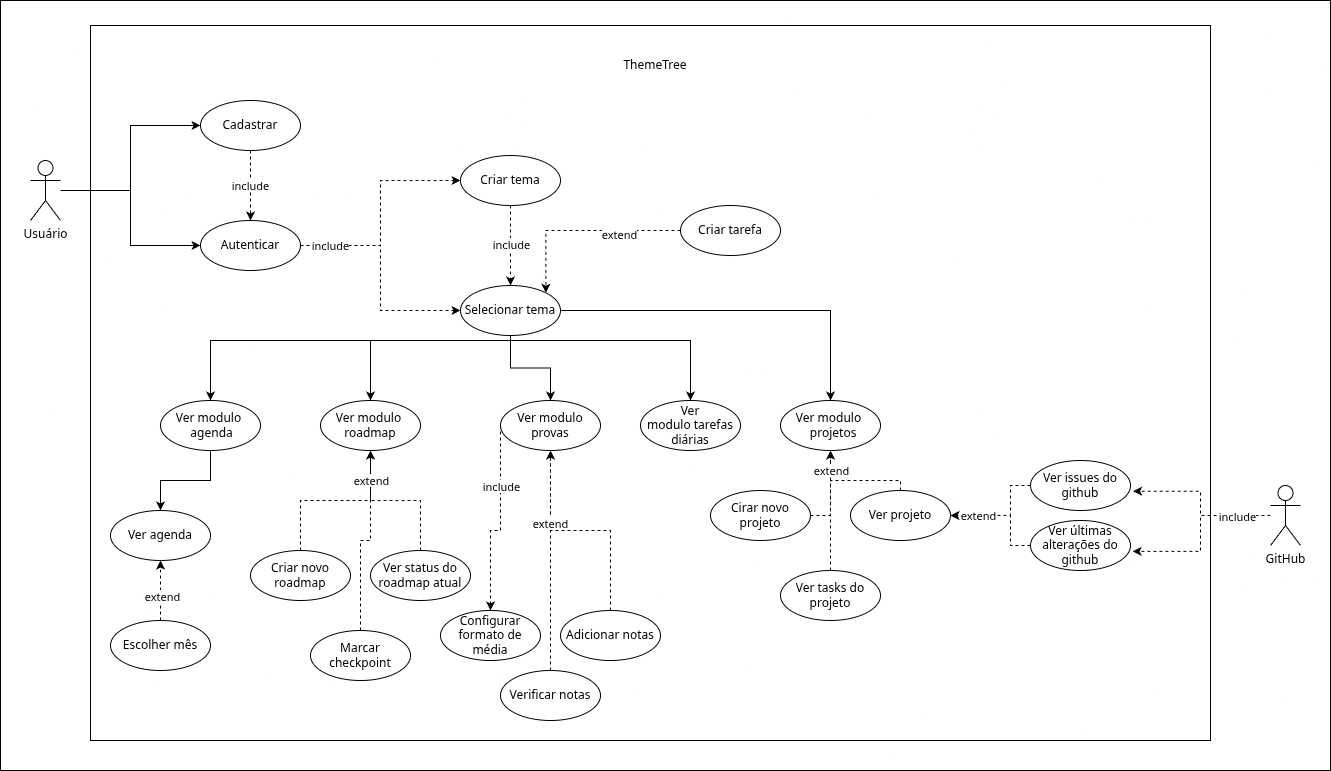

The diagram above was exported from draw.io. Its source (the exported page's mxGraphModel, read from the mxfile embedded in the PNG):
<mxGraphModel dx="1469" dy="809" grid="1" gridSize="10" guides="1" tooltips="1" connect="1" arrows="1" fold="1" page="1" pageScale="1" pageWidth="827" pageHeight="1169" math="0" shadow="0">
  <root>
    <mxCell id="0" />
    <mxCell id="1" parent="0" />
    <mxCell id="zGjLAEFdlt28ecsnQhsH-1" parent="1" style="rounded=0;whiteSpace=wrap;html=1;" value="" vertex="1">
      <mxGeometry height="770" width="1330" x="70" as="geometry" />
    </mxCell>
    <mxCell id="zGjLAEFdlt28ecsnQhsH-2" parent="1" style="rounded=0;whiteSpace=wrap;html=1;fillColor=none;" value="" vertex="1">
      <mxGeometry height="715" width="1120" x="160" y="25" as="geometry" />
    </mxCell>
    <mxCell id="zGjLAEFdlt28ecsnQhsH-3" parent="1" style="text;html=1;whiteSpace=wrap;strokeColor=none;fillColor=none;align=center;verticalAlign=middle;rounded=0;" value="ThemeTree" vertex="1">
      <mxGeometry height="30" width="60" x="695" y="50" as="geometry" />
    </mxCell>
    <mxCell id="zGjLAEFdlt28ecsnQhsH-4" edge="1" parent="1" source="zGjLAEFdlt28ecsnQhsH-6" style="edgeStyle=orthogonalEdgeStyle;rounded=0;orthogonalLoop=1;jettySize=auto;html=1;entryX=0;entryY=0.5;entryDx=0;entryDy=0;" target="zGjLAEFdlt28ecsnQhsH-9">
      <mxGeometry relative="1" as="geometry" />
    </mxCell>
    <mxCell id="zGjLAEFdlt28ecsnQhsH-5" edge="1" parent="1" source="zGjLAEFdlt28ecsnQhsH-6" style="edgeStyle=orthogonalEdgeStyle;rounded=0;orthogonalLoop=1;jettySize=auto;html=1;entryX=0;entryY=0.5;entryDx=0;entryDy=0;" target="zGjLAEFdlt28ecsnQhsH-11">
      <mxGeometry relative="1" as="geometry" />
    </mxCell>
    <mxCell id="zGjLAEFdlt28ecsnQhsH-6" parent="1" style="shape=umlActor;verticalLabelPosition=bottom;verticalAlign=top;html=1;outlineConnect=0;" value="Usuário" vertex="1">
      <mxGeometry height="60" width="30" x="100" y="160" as="geometry" />
    </mxCell>
    <mxCell id="zGjLAEFdlt28ecsnQhsH-7" edge="1" parent="1" source="zGjLAEFdlt28ecsnQhsH-9" style="edgeStyle=orthogonalEdgeStyle;rounded=0;orthogonalLoop=1;jettySize=auto;html=1;dashed=1;" target="zGjLAEFdlt28ecsnQhsH-11">
      <mxGeometry relative="1" as="geometry" />
    </mxCell>
    <mxCell id="zGjLAEFdlt28ecsnQhsH-8" connectable="0" parent="zGjLAEFdlt28ecsnQhsH-7" style="edgeLabel;html=1;align=center;verticalAlign=middle;resizable=0;points=[];" value="include" vertex="1">
      <mxGeometry relative="1" x="-0.0327" y="-1" as="geometry">
        <mxPoint as="offset" />
      </mxGeometry>
    </mxCell>
    <mxCell id="zGjLAEFdlt28ecsnQhsH-9" parent="1" style="ellipse;whiteSpace=wrap;html=1;" value="Cadastrar" vertex="1">
      <mxGeometry height="50" width="100" x="270" y="100" as="geometry" />
    </mxCell>
    <mxCell id="zGjLAEFdlt28ecsnQhsH-10" edge="1" parent="1" source="zGjLAEFdlt28ecsnQhsH-11" style="edgeStyle=orthogonalEdgeStyle;rounded=0;orthogonalLoop=1;jettySize=auto;html=1;entryX=0;entryY=0.5;entryDx=0;entryDy=0;dashed=1;" target="zGjLAEFdlt28ecsnQhsH-14">
      <mxGeometry relative="1" as="geometry" />
    </mxCell>
    <mxCell id="zGjLAEFdlt28ecsnQhsH-11" parent="1" style="ellipse;whiteSpace=wrap;html=1;" value="Autenticar" vertex="1">
      <mxGeometry height="50" width="100" x="270" y="220" as="geometry" />
    </mxCell>
    <mxCell id="zGjLAEFdlt28ecsnQhsH-12" edge="1" parent="1" source="zGjLAEFdlt28ecsnQhsH-14" style="edgeStyle=orthogonalEdgeStyle;rounded=0;orthogonalLoop=1;jettySize=auto;html=1;dashed=1;" target="zGjLAEFdlt28ecsnQhsH-17">
      <mxGeometry relative="1" as="geometry" />
    </mxCell>
    <mxCell id="zGjLAEFdlt28ecsnQhsH-13" connectable="0" parent="zGjLAEFdlt28ecsnQhsH-12" style="edgeLabel;html=1;align=center;verticalAlign=middle;resizable=0;points=[];" value="include" vertex="1">
      <mxGeometry relative="1" x="-0.055" as="geometry">
        <mxPoint as="offset" />
      </mxGeometry>
    </mxCell>
    <mxCell id="zGjLAEFdlt28ecsnQhsH-14" parent="1" style="ellipse;whiteSpace=wrap;html=1;" value="Criar tema" vertex="1">
      <mxGeometry height="50" width="100" x="530" y="155" as="geometry" />
    </mxCell>
    <mxCell id="zGjLAEFdlt28ecsnQhsH-15" edge="1" parent="1" source="zGjLAEFdlt28ecsnQhsH-17" style="edgeStyle=orthogonalEdgeStyle;rounded=0;orthogonalLoop=1;jettySize=auto;html=1;entryX=0.5;entryY=0;entryDx=0;entryDy=0;" target="zGjLAEFdlt28ecsnQhsH-21">
      <mxGeometry relative="1" as="geometry">
        <Array as="points">
          <mxPoint x="580" y="340" />
          <mxPoint x="280" y="340" />
        </Array>
      </mxGeometry>
    </mxCell>
    <mxCell id="zGjLAEFdlt28ecsnQhsH-16" edge="1" parent="1" source="zGjLAEFdlt28ecsnQhsH-17" style="edgeStyle=orthogonalEdgeStyle;rounded=0;orthogonalLoop=1;jettySize=auto;html=1;entryX=0.5;entryY=0;entryDx=0;entryDy=0;" target="zGjLAEFdlt28ecsnQhsH-22">
      <mxGeometry relative="1" as="geometry">
        <Array as="points">
          <mxPoint x="580" y="340" />
          <mxPoint x="440" y="340" />
        </Array>
      </mxGeometry>
    </mxCell>
    <mxCell id="zGjLAEFdlt28ecsnQhsH-62" edge="1" parent="1" source="zGjLAEFdlt28ecsnQhsH-17" style="edgeStyle=orthogonalEdgeStyle;rounded=0;orthogonalLoop=1;jettySize=auto;html=1;entryX=0.5;entryY=0;entryDx=0;entryDy=0;" target="zGjLAEFdlt28ecsnQhsH-27">
      <mxGeometry relative="1" as="geometry" />
    </mxCell>
    <mxCell id="zGjLAEFdlt28ecsnQhsH-63" edge="1" parent="1" source="zGjLAEFdlt28ecsnQhsH-17" style="edgeStyle=orthogonalEdgeStyle;rounded=0;orthogonalLoop=1;jettySize=auto;html=1;exitX=0.5;exitY=1;exitDx=0;exitDy=0;entryX=0.5;entryY=0;entryDx=0;entryDy=0;" target="zGjLAEFdlt28ecsnQhsH-24">
      <mxGeometry relative="1" as="geometry">
        <Array as="points">
          <mxPoint x="580" y="340" />
          <mxPoint x="760" y="340" />
        </Array>
      </mxGeometry>
    </mxCell>
    <mxCell id="zGjLAEFdlt28ecsnQhsH-64" edge="1" parent="1" source="zGjLAEFdlt28ecsnQhsH-17" style="edgeStyle=orthogonalEdgeStyle;rounded=0;orthogonalLoop=1;jettySize=auto;html=1;entryX=0.5;entryY=0;entryDx=0;entryDy=0;" target="zGjLAEFdlt28ecsnQhsH-23">
      <mxGeometry relative="1" as="geometry" />
    </mxCell>
    <mxCell id="zGjLAEFdlt28ecsnQhsH-17" parent="1" style="ellipse;whiteSpace=wrap;html=1;" value="Selecionar tema" vertex="1">
      <mxGeometry height="50" width="100" x="530" y="285" as="geometry" />
    </mxCell>
    <mxCell id="zGjLAEFdlt28ecsnQhsH-18" edge="1" parent="1" source="zGjLAEFdlt28ecsnQhsH-11" style="edgeStyle=orthogonalEdgeStyle;rounded=0;orthogonalLoop=1;jettySize=auto;html=1;entryX=0;entryY=0.5;entryDx=0;entryDy=0;dashed=1;" target="zGjLAEFdlt28ecsnQhsH-17">
      <mxGeometry relative="1" as="geometry" />
    </mxCell>
    <mxCell id="zGjLAEFdlt28ecsnQhsH-19" connectable="0" parent="zGjLAEFdlt28ecsnQhsH-18" style="edgeLabel;html=1;align=center;verticalAlign=middle;resizable=0;points=[];" value="include" vertex="1">
      <mxGeometry relative="1" x="-0.7421" y="1" as="geometry">
        <mxPoint as="offset" />
      </mxGeometry>
    </mxCell>
    <mxCell id="zGjLAEFdlt28ecsnQhsH-20" edge="1" parent="1" source="zGjLAEFdlt28ecsnQhsH-21" style="edgeStyle=orthogonalEdgeStyle;rounded=0;orthogonalLoop=1;jettySize=auto;html=1;" target="zGjLAEFdlt28ecsnQhsH-31">
      <mxGeometry relative="1" as="geometry" />
    </mxCell>
    <mxCell id="zGjLAEFdlt28ecsnQhsH-21" parent="1" style="ellipse;whiteSpace=wrap;html=1;" value="Ver modulo&amp;nbsp; &amp;nbsp;agenda" vertex="1">
      <mxGeometry height="50" width="100" x="230" y="400" as="geometry" />
    </mxCell>
    <mxCell id="zGjLAEFdlt28ecsnQhsH-22" parent="1" style="ellipse;whiteSpace=wrap;html=1;" value="Ver modulo&amp;nbsp; roadmap" vertex="1">
      <mxGeometry height="50" width="100" x="390" y="400" as="geometry" />
    </mxCell>
    <mxCell id="zGjLAEFdlt28ecsnQhsH-23" parent="1" style="ellipse;whiteSpace=wrap;html=1;" value="Ver modulo&amp;nbsp; &amp;nbsp;&amp;nbsp;projetos" vertex="1">
      <mxGeometry height="50" width="100" x="850" y="400" as="geometry" />
    </mxCell>
    <mxCell id="zGjLAEFdlt28ecsnQhsH-24" parent="1" style="ellipse;whiteSpace=wrap;html=1;" value="Ver modulo&amp;nbsp;tarefas diárias" vertex="1">
      <mxGeometry height="50" width="100" x="710" y="400" as="geometry" />
    </mxCell>
    <mxCell id="zGjLAEFdlt28ecsnQhsH-25" edge="1" parent="1" source="zGjLAEFdlt28ecsnQhsH-27" style="edgeStyle=orthogonalEdgeStyle;rounded=0;orthogonalLoop=1;jettySize=auto;html=1;dashed=1;" target="zGjLAEFdlt28ecsnQhsH-39">
      <mxGeometry relative="1" as="geometry">
        <Array as="points">
          <mxPoint x="570" y="530" />
          <mxPoint x="560" y="530" />
        </Array>
      </mxGeometry>
    </mxCell>
    <mxCell id="zGjLAEFdlt28ecsnQhsH-26" connectable="0" parent="zGjLAEFdlt28ecsnQhsH-25" style="edgeLabel;html=1;align=center;verticalAlign=middle;resizable=0;points=[];" value="include" vertex="1">
      <mxGeometry relative="1" x="-0.3802" as="geometry">
        <mxPoint as="offset" />
      </mxGeometry>
    </mxCell>
    <mxCell id="zGjLAEFdlt28ecsnQhsH-27" parent="1" style="ellipse;whiteSpace=wrap;html=1;" value="Ver modulo provas" vertex="1">
      <mxGeometry height="50" width="100" x="570" y="400" as="geometry" />
    </mxCell>
    <mxCell id="zGjLAEFdlt28ecsnQhsH-28" edge="1" parent="1" source="zGjLAEFdlt28ecsnQhsH-30" style="edgeStyle=orthogonalEdgeStyle;rounded=0;orthogonalLoop=1;jettySize=auto;html=1;entryX=0.5;entryY=1;entryDx=0;entryDy=0;dashed=1;" target="zGjLAEFdlt28ecsnQhsH-31">
      <mxGeometry relative="1" as="geometry" />
    </mxCell>
    <mxCell id="zGjLAEFdlt28ecsnQhsH-29" connectable="0" parent="zGjLAEFdlt28ecsnQhsH-28" style="edgeLabel;html=1;align=center;verticalAlign=middle;resizable=0;points=[];" value="extend" vertex="1">
      <mxGeometry relative="1" x="-0.1571" y="-1" as="geometry">
        <mxPoint as="offset" />
      </mxGeometry>
    </mxCell>
    <mxCell id="zGjLAEFdlt28ecsnQhsH-30" parent="1" style="ellipse;whiteSpace=wrap;html=1;" value="Escolher mês" vertex="1">
      <mxGeometry height="50" width="100" x="180" y="620" as="geometry" />
    </mxCell>
    <mxCell id="zGjLAEFdlt28ecsnQhsH-31" parent="1" style="ellipse;whiteSpace=wrap;html=1;" value="Ver agenda" vertex="1">
      <mxGeometry height="50" width="100" x="180" y="510" as="geometry" />
    </mxCell>
    <mxCell id="zGjLAEFdlt28ecsnQhsH-32" edge="1" parent="1" source="zGjLAEFdlt28ecsnQhsH-33" style="edgeStyle=orthogonalEdgeStyle;rounded=0;orthogonalLoop=1;jettySize=auto;html=1;dashed=1;" target="zGjLAEFdlt28ecsnQhsH-22">
      <mxGeometry relative="1" as="geometry" />
    </mxCell>
    <mxCell id="zGjLAEFdlt28ecsnQhsH-33" parent="1" style="ellipse;whiteSpace=wrap;html=1;" value="Criar novo roadmap" vertex="1">
      <mxGeometry height="50" width="100" x="320" y="550" as="geometry" />
    </mxCell>
    <mxCell id="zGjLAEFdlt28ecsnQhsH-34" edge="1" parent="1" source="zGjLAEFdlt28ecsnQhsH-35" style="edgeStyle=orthogonalEdgeStyle;rounded=0;orthogonalLoop=1;jettySize=auto;html=1;dashed=1;" target="zGjLAEFdlt28ecsnQhsH-22">
      <mxGeometry relative="1" as="geometry" />
    </mxCell>
    <mxCell id="zGjLAEFdlt28ecsnQhsH-35" parent="1" style="ellipse;whiteSpace=wrap;html=1;" value="Ver status do roadmap atual" vertex="1">
      <mxGeometry height="50" width="100" x="440" y="550" as="geometry" />
    </mxCell>
    <mxCell id="zGjLAEFdlt28ecsnQhsH-36" edge="1" parent="1" source="zGjLAEFdlt28ecsnQhsH-38" style="edgeStyle=orthogonalEdgeStyle;rounded=0;orthogonalLoop=1;jettySize=auto;html=1;entryX=0.5;entryY=1;entryDx=0;entryDy=0;dashed=1;" target="zGjLAEFdlt28ecsnQhsH-22">
      <mxGeometry relative="1" as="geometry" />
    </mxCell>
    <mxCell id="zGjLAEFdlt28ecsnQhsH-37" connectable="0" parent="zGjLAEFdlt28ecsnQhsH-36" style="edgeLabel;html=1;align=center;verticalAlign=middle;resizable=0;points=[];" value="extend" vertex="1">
      <mxGeometry relative="1" x="0.6947" as="geometry">
        <mxPoint as="offset" />
      </mxGeometry>
    </mxCell>
    <mxCell id="zGjLAEFdlt28ecsnQhsH-38" parent="1" style="ellipse;whiteSpace=wrap;html=1;" value="Marcar checkpoint" vertex="1">
      <mxGeometry height="50" width="100" x="380" y="630" as="geometry" />
    </mxCell>
    <mxCell id="zGjLAEFdlt28ecsnQhsH-39" parent="1" style="ellipse;whiteSpace=wrap;html=1;" value="Configurar formato de média" vertex="1">
      <mxGeometry height="50" width="100" x="510" y="610" as="geometry" />
    </mxCell>
    <mxCell id="zGjLAEFdlt28ecsnQhsH-40" edge="1" parent="1" source="zGjLAEFdlt28ecsnQhsH-41" style="edgeStyle=orthogonalEdgeStyle;rounded=0;orthogonalLoop=1;jettySize=auto;html=1;entryX=0.5;entryY=1;entryDx=0;entryDy=0;dashed=1;" target="zGjLAEFdlt28ecsnQhsH-27">
      <mxGeometry relative="1" as="geometry" />
    </mxCell>
    <mxCell id="zGjLAEFdlt28ecsnQhsH-41" parent="1" style="ellipse;whiteSpace=wrap;html=1;" value="Verificar notas" vertex="1">
      <mxGeometry height="50" width="100" x="570" y="670" as="geometry" />
    </mxCell>
    <mxCell id="zGjLAEFdlt28ecsnQhsH-42" parent="1" style="ellipse;whiteSpace=wrap;html=1;" value="Adicionar notas" vertex="1">
      <mxGeometry height="50" width="100" x="630" y="610" as="geometry" />
    </mxCell>
    <mxCell id="zGjLAEFdlt28ecsnQhsH-43" edge="1" parent="1" source="zGjLAEFdlt28ecsnQhsH-42" style="edgeStyle=orthogonalEdgeStyle;rounded=0;orthogonalLoop=1;jettySize=auto;html=1;dashed=1;">
      <mxGeometry relative="1" as="geometry">
        <Array as="points">
          <mxPoint x="680" y="530" />
          <mxPoint x="620" y="530" />
          <mxPoint x="620" y="450" />
        </Array>
        <mxPoint x="620" y="450" as="targetPoint" />
      </mxGeometry>
    </mxCell>
    <mxCell id="zGjLAEFdlt28ecsnQhsH-44" connectable="0" parent="zGjLAEFdlt28ecsnQhsH-43" style="edgeLabel;html=1;align=center;verticalAlign=middle;resizable=0;points=[];" value="extend" vertex="1">
      <mxGeometry relative="1" x="0.3437" y="1" as="geometry">
        <mxPoint as="offset" />
      </mxGeometry>
    </mxCell>
    <mxCell id="zGjLAEFdlt28ecsnQhsH-65" edge="1" parent="1" source="zGjLAEFdlt28ecsnQhsH-45" style="edgeStyle=orthogonalEdgeStyle;rounded=0;orthogonalLoop=1;jettySize=auto;html=1;entryX=1;entryY=0;entryDx=0;entryDy=0;dashed=1;" target="zGjLAEFdlt28ecsnQhsH-17">
      <mxGeometry relative="1" as="geometry" />
    </mxCell>
    <mxCell id="zGjLAEFdlt28ecsnQhsH-66" connectable="0" parent="zGjLAEFdlt28ecsnQhsH-65" style="edgeLabel;html=1;align=center;verticalAlign=middle;resizable=0;points=[];" value="extend" vertex="1">
      <mxGeometry relative="1" x="-0.3686" y="3" as="geometry">
        <mxPoint as="offset" />
      </mxGeometry>
    </mxCell>
    <mxCell id="zGjLAEFdlt28ecsnQhsH-45" parent="1" style="ellipse;whiteSpace=wrap;html=1;" value="Criar tarefa" vertex="1">
      <mxGeometry height="50" width="100" x="750" y="205" as="geometry" />
    </mxCell>
    <mxCell id="zGjLAEFdlt28ecsnQhsH-46" edge="1" parent="1" source="zGjLAEFdlt28ecsnQhsH-47" style="edgeStyle=orthogonalEdgeStyle;rounded=0;orthogonalLoop=1;jettySize=auto;html=1;dashed=1;">
      <mxGeometry relative="1" as="geometry">
        <mxPoint x="900" y="450" as="targetPoint" />
      </mxGeometry>
    </mxCell>
    <mxCell id="zGjLAEFdlt28ecsnQhsH-47" parent="1" style="ellipse;whiteSpace=wrap;html=1;" value="Cirar novo projeto" vertex="1">
      <mxGeometry height="50" width="100" x="780" y="490" as="geometry" />
    </mxCell>
    <mxCell id="zGjLAEFdlt28ecsnQhsH-48" parent="1" style="ellipse;whiteSpace=wrap;html=1;" value="Ver projeto" vertex="1">
      <mxGeometry height="50" width="100" x="920" y="490" as="geometry" />
    </mxCell>
    <mxCell id="zGjLAEFdlt28ecsnQhsH-49" edge="1" parent="1" source="zGjLAEFdlt28ecsnQhsH-50" style="edgeStyle=orthogonalEdgeStyle;rounded=0;orthogonalLoop=1;jettySize=auto;html=1;entryX=0.5;entryY=1;entryDx=0;entryDy=0;dashed=1;" target="zGjLAEFdlt28ecsnQhsH-23">
      <mxGeometry relative="1" as="geometry" />
    </mxCell>
    <mxCell id="zGjLAEFdlt28ecsnQhsH-50" parent="1" style="ellipse;whiteSpace=wrap;html=1;" value="Ver tasks do projeto" vertex="1">
      <mxGeometry height="50" width="100" x="850" y="570" as="geometry" />
    </mxCell>
    <mxCell id="zGjLAEFdlt28ecsnQhsH-51" edge="1" parent="1" source="zGjLAEFdlt28ecsnQhsH-52" style="edgeStyle=orthogonalEdgeStyle;rounded=0;orthogonalLoop=1;jettySize=auto;html=1;entryX=1;entryY=0.5;entryDx=0;entryDy=0;dashed=1;" target="zGjLAEFdlt28ecsnQhsH-48">
      <mxGeometry relative="1" as="geometry">
        <Array as="points">
          <mxPoint x="1080" y="485" />
          <mxPoint x="1080" y="515" />
        </Array>
      </mxGeometry>
    </mxCell>
    <mxCell id="zGjLAEFdlt28ecsnQhsH-52" parent="1" style="ellipse;whiteSpace=wrap;html=1;" value="Ver issues do github" vertex="1">
      <mxGeometry height="50" width="100" x="1100" y="460" as="geometry" />
    </mxCell>
    <mxCell id="zGjLAEFdlt28ecsnQhsH-53" edge="1" parent="1" source="zGjLAEFdlt28ecsnQhsH-55" style="edgeStyle=orthogonalEdgeStyle;rounded=0;orthogonalLoop=1;jettySize=auto;html=1;entryX=1;entryY=0.5;entryDx=0;entryDy=0;dashed=1;" target="zGjLAEFdlt28ecsnQhsH-48">
      <mxGeometry relative="1" as="geometry">
        <Array as="points">
          <mxPoint x="1080" y="545" />
          <mxPoint x="1080" y="515" />
        </Array>
      </mxGeometry>
    </mxCell>
    <mxCell id="zGjLAEFdlt28ecsnQhsH-54" connectable="0" parent="zGjLAEFdlt28ecsnQhsH-53" style="edgeLabel;html=1;align=center;verticalAlign=middle;resizable=0;points=[];" value="extend" vertex="1">
      <mxGeometry relative="1" x="0.5028" y="-1" as="geometry">
        <mxPoint as="offset" />
      </mxGeometry>
    </mxCell>
    <mxCell id="zGjLAEFdlt28ecsnQhsH-55" parent="1" style="ellipse;whiteSpace=wrap;html=1;" value="Ver últimas alterações do github" vertex="1">
      <mxGeometry height="50" width="100" x="1100" y="520" as="geometry" />
    </mxCell>
    <mxCell id="zGjLAEFdlt28ecsnQhsH-56" parent="1" style="shape=umlActor;verticalLabelPosition=bottom;verticalAlign=top;html=1;outlineConnect=0;" value="GitHub" vertex="1">
      <mxGeometry height="60" width="30" x="1340" y="485" as="geometry" />
    </mxCell>
    <mxCell id="zGjLAEFdlt28ecsnQhsH-57" edge="1" parent="1" source="zGjLAEFdlt28ecsnQhsH-56" style="edgeStyle=orthogonalEdgeStyle;rounded=0;orthogonalLoop=1;jettySize=auto;html=1;entryX=1.026;entryY=0.614;entryDx=0;entryDy=0;entryPerimeter=0;dashed=1;" target="zGjLAEFdlt28ecsnQhsH-52">
      <mxGeometry relative="1" as="geometry" />
    </mxCell>
    <mxCell id="zGjLAEFdlt28ecsnQhsH-58" edge="1" parent="1" source="zGjLAEFdlt28ecsnQhsH-56" style="edgeStyle=orthogonalEdgeStyle;rounded=0;orthogonalLoop=1;jettySize=auto;html=1;entryX=1.021;entryY=0.617;entryDx=0;entryDy=0;entryPerimeter=0;dashed=1;" target="zGjLAEFdlt28ecsnQhsH-55">
      <mxGeometry relative="1" as="geometry" />
    </mxCell>
    <mxCell id="zGjLAEFdlt28ecsnQhsH-59" connectable="0" parent="zGjLAEFdlt28ecsnQhsH-58" style="edgeLabel;html=1;align=center;verticalAlign=middle;resizable=0;points=[];" value="include" vertex="1">
      <mxGeometry relative="1" x="-0.6046" as="geometry">
        <mxPoint as="offset" />
      </mxGeometry>
    </mxCell>
    <mxCell id="zGjLAEFdlt28ecsnQhsH-60" edge="1" parent="1" source="zGjLAEFdlt28ecsnQhsH-48" style="edgeStyle=orthogonalEdgeStyle;rounded=0;orthogonalLoop=1;jettySize=auto;html=1;entryX=0.5;entryY=1;entryDx=0;entryDy=0;dashed=1;" target="zGjLAEFdlt28ecsnQhsH-23">
      <mxGeometry relative="1" as="geometry">
        <Array as="points">
          <mxPoint x="970" y="480" />
          <mxPoint x="900" y="480" />
        </Array>
      </mxGeometry>
    </mxCell>
    <mxCell id="zGjLAEFdlt28ecsnQhsH-61" connectable="0" parent="zGjLAEFdlt28ecsnQhsH-60" style="edgeLabel;html=1;align=center;verticalAlign=middle;resizable=0;points=[];" value="extend" vertex="1">
      <mxGeometry relative="1" x="0.6502" as="geometry">
        <mxPoint as="offset" />
      </mxGeometry>
    </mxCell>
  </root>
</mxGraphModel>